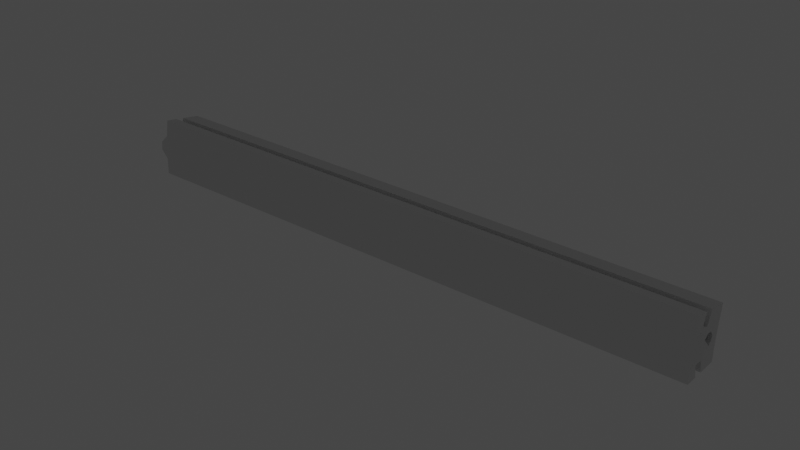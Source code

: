 # Source: scaffold-beam-middle.blend  (saved by Blender 3.1.7; exported with 4.5.12 LTS)
import bpy
from mathutils import Matrix  # noqa: F401  (used for matrix-valued properties, if any)

bpy.ops.wm.read_factory_settings(use_empty=True)
scene = bpy.context.scene
scene.name = 'Scene'

# ---- collections
col_collection = bpy.data.collections.new('Collection'); scene.collection.children.link(col_collection)

# ---- materials (node trees are filled in below, after node groups)
mat_material = bpy.data.materials.new('Material')
mat_material.alpha_threshold = 0.0
mat_material.use_transparent_shadow = False
mat_material.line_color = (0.0, 0.0, 0.0, 1.0)
mat_material_001 = bpy.data.materials.new('Material.001')
mat_material_001.use_transparent_shadow = False
mat_material_002 = bpy.data.materials.new('Material.002')
mat_material_002.use_transparent_shadow = False

# ---- material node trees
mat_material.use_nodes = True; mat_material.node_tree.nodes.clear()
_N = mat_material.node_tree.nodes; _L = mat_material.node_tree.links
n0 = _N.new('ShaderNodeOutputMaterial'); n0.name = 'Material Output'; n0.location = (300, 300)
n1 = _N.new('ShaderNodeBsdfDiffuse'); n1.name = 'Diffuse BSDF'; n1.location = (10, 300)
n1.inputs[1].default_value = 0.4
_L.new(n1.outputs[0], n0.inputs[0])
n0.is_active_output = True
mat_material_001.use_nodes = True; mat_material_001.node_tree.nodes.clear()
_N = mat_material_001.node_tree.nodes; _L = mat_material_001.node_tree.links
n0 = _N.new('ShaderNodeOutputMaterial'); n0.name = 'Material Output'; n0.location = (300, 300)
n1 = _N.new('ShaderNodeEmission'); n1.name = 'Emission'; n1.location = (10, 300)
n1.inputs[0].default_value = (1.0, 0.2356, 0.02556, 1.0)
_L.new(n1.outputs[0], n0.inputs[0])
n0.is_active_output = True
mat_material_002.use_nodes = True; mat_material_002.node_tree.nodes.clear()
_N = mat_material_002.node_tree.nodes; _L = mat_material_002.node_tree.links
n0 = _N.new('ShaderNodeOutputMaterial'); n0.name = 'Material Output'; n0.location = (300, 300)
n1 = _N.new('ShaderNodeBsdfDiffuse'); n1.name = 'Diffuse BSDF'; n1.location = (10, 300)
n1.inputs[0].default_value = (0.183, 1.0, 0.1885, 1.0)
_L.new(n1.outputs[0], n0.inputs[0])
n0.is_active_output = True

# ---- world
world_world = bpy.data.worlds.new('World'); scene.world = world_world
world_world.use_nodes = True; world_world.node_tree.nodes.clear()
_N = world_world.node_tree.nodes; _L = world_world.node_tree.links
n0 = _N.new('ShaderNodeOutputWorld'); n0.name = 'World Output'; n0.location = (300, 300)
n1 = _N.new('ShaderNodeBackground'); n1.name = 'Background'; n1.location = (10, 300)
n1.inputs[0].default_value = (0.05088, 0.05088, 0.05088, 1.0)
_L.new(n1.outputs[0], n0.inputs[0])
n0.is_active_output = True
world_world.color = (0.05088, 0.05088, 0.05088)
world_world.use_sun_shadow = False
world_world.sun_shadow_jitter_overblur = 0.0

# ---- meshes
me_circle_004 = bpy.data.meshes.new('Circle.004')
me_circle_004.from_pydata([(-2.205, 2.635, -37.0), (-0.3923, 2.524, -37.0), (-1.299, 2.568, -37.0), (-3.109, 2.724, -37.0), (-0.576, -2.474, -37.0), (-2.634, -2.348, -37.0), (-1.606, -2.424, -37.0), (-3.66, -2.247, -37.0), (-3.494, -0.7567, -37.0), (-2.428, 0.04035, -37.0), (-2.525, -1.09, -37.0), (-3.37, 0.3641, -37.0), (-2.076, -1.244, -37.0), (-1.718, -0.2036, -37.0), (-0.5393, -1.475, -37.0), (-1.544, -1.426, -37.0), (0.4544, -2.499, -37.0), (-0.576, -2.475, -38.0), (-0.5393, -1.475, -38.0), (2.331, 2.524, -37.0), (0.5152, 2.502, -37.0), (1.423, 2.502, -37.0), (3.238, 2.569, -37.0), (2.516, -2.474, -37.0), (1.485, -2.5, -37.0), (3.545, -2.423, -37.0), (3.453, -0.9265, -37.0), (2.427, -0.07832, -37.0), (2.469, -1.212, -37.0), (3.384, 0.199, -37.0), (2.013, -1.344, -37.0), (1.706, -0.2873, -37.0), (0.4666, -1.5, -37.0), (1.473, -1.499, -37.0), (0.4544, -2.5, -38.0), (0.4666, -1.5, -38.0), (0.03454, 1.413, -37.0), (-0.1219, 1.401, -37.0), (-0.273, 1.359, -37.0), (-0.4131, 1.289, -37.0), (-0.5367, 1.192, -37.0), (-0.6391, 1.074, -37.0), (-0.7164, 0.9372, -37.0), (-0.7656, 0.7883, -37.0), (-0.7848, 0.6326, -37.0), (-0.7732, 0.4762, -37.0), (-0.7314, 0.3251, -37.0), (-0.6608, 0.185, -37.0), (-0.5643, 0.0614, -37.0), (-0.4456, -0.04103, -37.0), (-0.3091, -0.1183, -37.0), (-0.1602, -0.1675, -37.0), (-0.004557, -0.1867, -37.0), (0.1518, -0.1751, -37.0), (0.303, -0.1333, -37.0), (0.4431, -0.06275, -37.0), (0.5667, 0.03375, -37.0), (0.6691, 0.1525, -37.0), (0.7464, 0.289, -37.0), (0.7956, 0.4379, -37.0), (0.8148, 0.5935, -37.0), (0.8032, 0.7499, -37.0), (0.7614, 0.9011, -37.0), (0.6908, 1.041, -37.0), (0.5943, 1.165, -37.0), (0.4756, 1.267, -37.0), (0.3391, 1.344, -37.0), (0.1902, 1.394, -37.0), (-2.205, 2.635, -34.7), (-0.3923, 2.524, -34.7), (-1.299, 2.569, -34.7), (-3.109, 2.724, -34.7), (-0.576, -2.474, -34.7), (-2.634, -2.348, -34.7), (-1.606, -2.424, -34.7), (-3.66, -2.247, -34.7), (-3.494, -0.7565, -34.7), (-2.428, 0.04046, -34.7), (-2.525, -1.09, -34.7), (-3.37, 0.3642, -34.7), (-2.076, -1.244, -34.7), (-1.718, -0.2035, -34.7), (0.4544, -2.499, -34.7), (2.331, 2.524, -34.7), (0.5152, 2.502, -34.7), (1.423, 2.502, -34.7), (3.238, 2.569, -34.7), (2.516, -2.474, -34.7), (1.485, -2.499, -34.7), (3.545, -2.423, -34.7), (3.453, -0.9264, -34.7), (2.427, -0.07821, -34.7), (2.469, -1.212, -34.7), (3.384, 0.1991, -34.7), (2.013, -1.344, -34.7), (1.706, -0.2872, -34.7), (0.03454, 1.413, -34.7), (-0.1219, 1.401, -34.7), (-0.273, 1.36, -34.7), (-0.4131, 1.289, -34.7), (-0.5367, 1.193, -34.7), (-0.6391, 1.074, -34.7), (-0.7164, 0.9373, -34.7), (-0.7656, 0.7884, -34.7), (-0.7848, 0.6327, -34.7), (-0.7732, 0.4763, -34.7), (-0.7314, 0.3252, -34.7), (-0.6608, 0.1851, -34.7), (-0.5643, 0.06151, -34.7), (-0.4456, -0.04092, -34.7), (-0.3091, -0.1182, -34.7), (-0.1602, -0.1674, -34.7), (-0.004554, -0.1866, -34.7), (0.1518, -0.175, -34.7), (0.303, -0.1332, -34.7), (0.4431, -0.06264, -34.7), (0.5667, 0.03386, -34.7), (0.6691, 0.1526, -34.7), (0.7464, 0.2891, -34.7), (0.7956, 0.438, -34.7), (0.8148, 0.5937, -34.7), (0.8032, 0.7501, -34.7), (0.7614, 0.9012, -34.7), (0.6908, 1.041, -34.7), (0.5943, 1.165, -34.7), (0.4756, 1.267, -34.7), (0.3391, 1.345, -34.7), (0.1902, 1.394, -34.7), (-0.03163, -1.294, -34.7), (-2.205, 2.635, -33.4), (-3.109, 2.724, -33.4), (-2.634, -2.348, -33.4), (-3.66, -2.247, -33.4), (-3.494, -0.7565, -33.4), (-2.428, 0.04046, -33.4), (-2.525, -1.09, -33.4), (-3.37, 0.3642, -33.4), (-2.076, -1.244, -33.4), (-1.718, -0.2035, -33.4), (-1.606, -2.424, -33.4), (0.4544, -2.499, -33.4), (-0.576, -2.474, -33.4), (2.331, 2.524, -33.4), (3.238, 2.569, -33.4), (3.545, -2.423, -33.4), (2.516, -2.474, -33.4), (3.453, -0.9264, -33.4), (2.427, -0.07821, -33.4), (2.469, -1.212, -33.4), (3.384, 0.1991, -33.4), (2.013, -1.344, -33.4), (1.706, -0.2872, -33.4), (1.485, -2.499, -33.4), (-0.03163, -1.294, -33.4), (-0.3923, 2.524, -33.4), (-1.299, 2.569, -33.4), (0.5152, 2.502, -33.4), (1.423, 2.502, -33.4), (-2.205, 2.635, -31.1), (-3.109, 2.724, -31.1), (-2.634, -2.348, -31.1), (-3.66, -2.247, -31.1), (-3.494, -0.7565, -31.1), (-2.428, 0.04049, -31.1), (-2.525, -1.09, -31.1), (-3.37, 0.3642, -31.1), (-2.076, -1.244, -31.1), (-1.718, -0.2034, -31.1), (-1.606, -2.424, -31.1), (0.4544, -2.499, -31.1), (-0.576, -2.474, -31.1), (2.331, 2.524, -31.1), (3.238, 2.569, -31.1), (3.545, -2.423, -31.1), (2.516, -2.474, -31.1), (3.453, -0.9263, -31.1), (2.427, -0.07818, -31.1), (2.469, -1.212, -31.1), (3.384, 0.1992, -31.1), (2.013, -1.344, -31.1), (1.706, -0.2872, -31.1), (1.485, -2.499, -31.1), (-0.03163, -1.294, -31.1), (-0.3923, 2.524, -31.1), (-1.299, 2.569, -31.1), (0.5152, 2.502, -31.1), (1.423, 2.502, -31.1), (-2.205, 2.635, 37.0), (-0.3923, 2.524, 37.0), (-1.299, 2.568, 37.0), (-3.109, 2.724, 37.0), (-0.576, -2.474, 37.0), (-2.634, -2.348, 37.0), (-1.606, -2.424, 37.0), (-3.66, -2.247, 37.0), (-3.494, -0.7567, 37.0), (-2.428, 0.04035, 37.0), (-2.525, -1.09, 37.0), (-3.37, 0.3641, 37.0), (-2.076, -1.244, 37.0), (-1.718, -0.2036, 37.0), (-0.5393, -1.475, 37.0), (-1.544, -1.426, 37.0), (0.4544, -2.499, 37.0), (-0.576, -2.475, 38.0), (-0.5393, -1.475, 38.0), (2.331, 2.524, 37.0), (0.5152, 2.502, 37.0), (1.423, 2.502, 37.0), (3.238, 2.569, 37.0), (2.516, -2.474, 37.0), (1.485, -2.5, 37.0), (3.545, -2.423, 37.0), (3.453, -0.9265, 37.0), (2.427, -0.07832, 37.0), (2.469, -1.212, 37.0), (3.384, 0.199, 37.0), (2.013, -1.344, 37.0), (1.706, -0.2873, 37.0), (0.4666, -1.5, 37.0), (1.473, -1.499, 37.0), (0.4544, -2.5, 38.0), (0.4666, -1.5, 38.0), (0.03454, 1.413, 37.0), (-0.1219, 1.401, 37.0), (-0.273, 1.359, 37.0), (-0.4131, 1.289, 37.0), (-0.5367, 1.192, 37.0), (-0.6391, 1.074, 37.0), (-0.7164, 0.9372, 37.0), (-0.7656, 0.7883, 37.0), (-0.7848, 0.6326, 37.0), (-0.7732, 0.4762, 37.0), (-0.7314, 0.3251, 37.0), (-0.6608, 0.185, 37.0), (-0.5643, 0.06139, 37.0), (-0.4456, -0.04103, 37.0), (-0.3091, -0.1183, 37.0), (-0.1602, -0.1675, 37.0), (-0.004557, -0.1867, 37.0), (0.1518, -0.1751, 37.0), (0.303, -0.1333, 37.0), (0.4431, -0.06275, 37.0), (0.5667, 0.03375, 37.0), (0.6691, 0.1525, 37.0), (0.7464, 0.289, 37.0), (0.7956, 0.4379, 37.0), (0.8148, 0.5935, 37.0), (0.8032, 0.7499, 37.0), (0.7614, 0.9011, 37.0), (0.6908, 1.041, 37.0), (0.5943, 1.165, 37.0), (0.4756, 1.267, 37.0), (0.3391, 1.344, 37.0), (0.1902, 1.394, 37.0), (-2.205, 2.635, 34.7), (-0.3923, 2.524, 34.7), (-1.299, 2.569, 34.7), (-3.109, 2.724, 34.7), (-0.576, -2.474, 34.7), (-2.634, -2.348, 34.7), (-1.606, -2.424, 34.7), (-3.66, -2.247, 34.7), (-3.494, -0.7565, 34.7), (-2.428, 0.04046, 34.7), (-2.525, -1.09, 34.7), (-3.37, 0.3642, 34.7), (-2.076, -1.244, 34.7), (-1.718, -0.2035, 34.7), (0.4544, -2.499, 34.7), (2.331, 2.524, 34.7), (0.5152, 2.502, 34.7), (1.423, 2.502, 34.7), (3.238, 2.569, 34.7), (2.516, -2.474, 34.7), (1.485, -2.499, 34.7), (3.545, -2.423, 34.7), (3.453, -0.9264, 34.7), (2.427, -0.07821, 34.7), (2.469, -1.212, 34.7), (3.384, 0.1991, 34.7), (2.013, -1.344, 34.7), (1.706, -0.2872, 34.7), (0.03454, 1.413, 34.7), (-0.1219, 1.401, 34.7), (-0.273, 1.36, 34.7), (-0.4131, 1.289, 34.7), (-0.5367, 1.193, 34.7), (-0.6391, 1.074, 34.7), (-0.7164, 0.9373, 34.7), (-0.7656, 0.7884, 34.7), (-0.7848, 0.6327, 34.7), (-0.7732, 0.4763, 34.7), (-0.7314, 0.3252, 34.7), (-0.6608, 0.1851, 34.7), (-0.5643, 0.0615, 34.7), (-0.4456, -0.04092, 34.7), (-0.3091, -0.1182, 34.7), (-0.1602, -0.1674, 34.7), (-0.004554, -0.1866, 34.7), (0.1518, -0.175, 34.7), (0.303, -0.1332, 34.7), (0.4431, -0.06264, 34.7), (0.5667, 0.03386, 34.7), (0.6691, 0.1526, 34.7), (0.7464, 0.2891, 34.7), (0.7956, 0.438, 34.7), (0.8148, 0.5937, 34.7), (0.8032, 0.7501, 34.7), (0.7614, 0.9012, 34.7), (0.6908, 1.041, 34.7), (0.5943, 1.165, 34.7), (0.4756, 1.267, 34.7), (0.3391, 1.345, 34.7), (0.1902, 1.394, 34.7), (-0.03163, -1.294, 34.7), (-2.205, 2.635, 33.4), (-3.109, 2.724, 33.4), (-2.634, -2.348, 33.4), (-3.66, -2.247, 33.4), (-3.494, -0.7565, 33.4), (-2.428, 0.04046, 33.4), (-2.525, -1.09, 33.4), (-3.37, 0.3642, 33.4), (-2.076, -1.244, 33.4), (-1.718, -0.2035, 33.4), (-1.606, -2.424, 33.4), (0.4544, -2.499, 33.4), (-0.576, -2.474, 33.4), (2.331, 2.524, 33.4), (3.238, 2.569, 33.4), (3.545, -2.423, 33.4), (2.516, -2.474, 33.4), (3.453, -0.9264, 33.4), (2.427, -0.07821, 33.4), (2.469, -1.212, 33.4), (3.384, 0.1991, 33.4), (2.013, -1.344, 33.4), (1.706, -0.2872, 33.4), (1.485, -2.499, 33.4), (-0.03163, -1.294, 33.4), (-0.3923, 2.524, 33.4), (-1.299, 2.569, 33.4), (0.5152, 2.502, 33.4), (1.423, 2.502, 33.4), (-2.205, 2.635, 31.1), (-3.109, 2.724, 31.1), (-2.634, -2.348, 31.1), (-3.66, -2.247, 31.1), (-3.494, -0.7565, 31.1), (-2.428, 0.04049, 31.1), (-2.525, -1.09, 31.1), (-3.37, 0.3642, 31.1), (-2.076, -1.244, 31.1), (-1.718, -0.2034, 31.1), (-1.606, -2.424, 31.1), (0.4544, -2.499, 31.1), (-0.576, -2.474, 31.1), (2.331, 2.524, 31.1), (3.238, 2.569, 31.1), (3.545, -2.423, 31.1), (2.516, -2.474, 31.1), (3.453, -0.9263, 31.1), (2.427, -0.07818, 31.1), (2.469, -1.212, 31.1), (3.384, 0.1992, 31.1), (2.013, -1.344, 31.1), (1.706, -0.2872, 31.1), (1.485, -2.499, 31.1), (-0.03163, -1.294, 31.1), (-0.3923, 2.524, 31.1), (-1.299, 2.569, 31.1), (0.5152, 2.502, 31.1), (1.423, 2.502, 31.1)], [], [(31, 95, 94, 30), (44, 104, 105, 45), (6, 4, 72, 74), (6, 74, 73, 5), (32, 35, 18, 14), (15, 14, 18), (12, 15, 6), (34, 17, 18, 35), (18, 17, 6, 15), (21, 85, 83, 19), (43, 103, 104, 44), (16, 24, 88, 82), (13, 12, 80, 81), (13, 15, 12), (33, 35, 32), (30, 24, 33), (31, 30, 33), (35, 33, 24, 34), (31, 27, 91, 95), (42, 102, 103, 43), (34, 16, 4, 17), (34, 24, 16), (17, 4, 6), (0, 68, 70, 2), (28, 30, 94, 92), (41, 101, 102, 42), (32, 54, 55), (67, 127, 96, 36), (32, 52, 53), (14, 13, 49), (13, 81, 77, 9), (27, 29, 93, 91), (40, 100, 101, 41), (66, 126, 127, 67), (10, 78, 80, 12), (39, 99, 100, 40), (65, 125, 126, 66), (9, 77, 79, 11), (38, 98, 99, 39), (14, 15, 13), (64, 124, 125, 65), (25, 26, 90, 89), (37, 97, 98, 38), (63, 123, 124, 64), (23, 25, 89, 87), (36, 96, 97, 37), (62, 122, 123, 63), (7, 75, 76, 8), (22, 19, 83, 86), (61, 121, 122, 62), (5, 73, 75, 7), (20, 84, 85, 21), (60, 120, 121, 61), (3, 71, 68, 0), (59, 119, 120, 60), (50, 14, 49), (31, 32, 55), (51, 14, 50), (2, 70, 69, 1), (52, 14, 51), (58, 118, 119, 59), (57, 117, 118, 58), (33, 32, 31), (56, 116, 117, 57), (32, 53, 54), (14, 52, 32), (55, 115, 116, 56), (73, 131, 132, 75), (92, 94, 150, 148), (90, 92, 148, 146), (82, 88, 152, 140), (71, 130, 129, 68), (91, 93, 149, 147), (81, 138, 134, 77), (93, 86, 143, 149), (128, 80, 137, 153), (78, 135, 137, 80), (101, 70, 102), (102, 70, 68), (83, 121, 95), (68, 103, 102), (100, 99, 70), (99, 98, 69), (98, 97, 69), (97, 96, 69), (96, 127, 84), (127, 126, 84), (126, 125, 84), (84, 125, 85), (70, 99, 69), (85, 125, 124), (81, 103, 68), (122, 121, 83), (81, 104, 103), (120, 95, 121), (81, 105, 104), (119, 95, 120), (81, 106, 105), (118, 95, 119), (81, 107, 106), (117, 95, 118), (81, 108, 107), (116, 95, 117), (81, 109, 108), (115, 95, 116), (69, 96, 84), (122, 85, 123), (100, 70, 101), (83, 85, 122), (85, 124, 123), (45, 105, 106, 46), (24, 23, 87, 88), (11, 79, 71, 3), (46, 106, 107, 47), (1, 69, 84, 20), (8, 76, 78, 10), (47, 107, 108, 48), (29, 22, 86, 93), (4, 16, 82, 72), (48, 108, 109, 49), (26, 28, 92, 90), (50, 49, 109, 110), (19, 62, 21), (51, 50, 110, 111), (29, 19, 22), (52, 51, 111, 112), (39, 1, 38), (53, 52, 112, 113), (54, 53, 113, 114), (0, 11, 3), (55, 54, 114, 115), (64, 21, 63), (13, 44, 45), (66, 20, 65), (2, 1, 39), (66, 67, 20), (67, 36, 20), (20, 36, 1), (9, 42, 43), (21, 64, 65), (65, 20, 21), (31, 60, 27), (39, 40, 2), (21, 62, 63), (5, 7, 8, 10, 12, 6), (9, 43, 44), (41, 42, 2), (62, 19, 27), (2, 42, 0), (61, 62, 27), (9, 0, 42), (60, 61, 27), (27, 19, 29), (59, 60, 31), (13, 45, 46), (58, 59, 31), (11, 0, 9), (1, 36, 37), (57, 58, 31), (9, 44, 13), (1, 37, 38), (56, 57, 31), (13, 46, 47), (13, 47, 48), (55, 56, 31), (13, 48, 49), (41, 2, 40), (25, 23, 24, 30, 28, 26), (72, 82, 140, 141), (94, 128, 153, 150), (77, 134, 136, 79), (88, 87, 145, 152), (76, 133, 135, 78), (81, 128, 109), (114, 128, 115), (128, 95, 115), (113, 128, 114), (139, 141, 170, 168), (112, 128, 113), (128, 111, 110), (80, 128, 81), (94, 95, 128), (128, 112, 111), (128, 110, 109), (144, 146, 175, 173), (151, 180, 179, 150), (140, 152, 181, 169), (132, 161, 162, 133), (145, 144, 173, 174), (137, 166, 167, 138), (131, 160, 161, 132), (143, 142, 171, 172), (157, 186, 171, 142), (129, 158, 184, 155), (154, 183, 185, 156), (141, 140, 169, 170), (156, 185, 186, 157), (146, 148, 177, 175), (74, 72, 141, 139), (68, 129, 138, 81), (95, 91, 147, 151), (75, 132, 133, 76), (86, 83, 142, 143), (74, 139, 131, 73), (87, 89, 144, 145), (79, 136, 130, 71), (89, 90, 146, 144), (83, 95, 151, 142), (133, 162, 164, 135), (155, 184, 183, 154), (149, 143, 172, 178), (136, 165, 159, 130), (152, 145, 174, 181), (139, 168, 160, 131), (151, 147, 176, 180), (138, 167, 163, 134), (148, 150, 179, 177), (165, 352, 346, 159), (165, 163, 350, 352), (167, 354, 350, 163), (167, 166, 353, 354), (134, 163, 165, 136), (130, 159, 158, 129), (147, 149, 178, 176), (135, 164, 166, 137), (138, 129, 155), (138, 155, 154), (157, 142, 151), (138, 154, 156), (156, 157, 151), (138, 156, 151), (137, 138, 153), (218, 217, 281, 282), (153, 151, 150), (153, 138, 151), (231, 232, 292, 291), (193, 261, 259, 191), (193, 192, 260, 261), (219, 201, 205, 222), (202, 205, 201), (199, 193, 202), (221, 222, 205, 204), (205, 202, 193, 204), (208, 206, 270, 272), (230, 231, 291, 290), (203, 269, 275, 211), (200, 268, 267, 199), (200, 199, 202), (220, 219, 222), (217, 220, 211), (218, 220, 217), (222, 221, 211, 220), (218, 282, 278, 214), (229, 230, 290, 289), (221, 204, 191, 203), (221, 203, 211), (204, 193, 191), (187, 189, 257, 255), (215, 279, 281, 217), (228, 229, 289, 288), (219, 242, 241), (254, 223, 283, 314), (219, 240, 239), (201, 236, 200), (200, 196, 264, 268), (214, 278, 280, 216), (227, 228, 288, 287), (253, 254, 314, 313), (197, 199, 267, 265), (226, 227, 287, 286), (252, 253, 313, 312), (196, 198, 266, 264), (225, 226, 286, 285), (201, 200, 202), (251, 252, 312, 311), (212, 276, 277, 213), (224, 225, 285, 284), (250, 251, 311, 310), (210, 274, 276, 212), (223, 224, 284, 283), (249, 250, 310, 309), (194, 195, 263, 262), (209, 273, 270, 206), (248, 249, 309, 308), (192, 194, 262, 260), (207, 208, 272, 271), (247, 248, 308, 307), (190, 187, 255, 258), (246, 247, 307, 306), (237, 236, 201), (218, 242, 219), (238, 237, 201), (189, 188, 256, 257), (239, 238, 201), (245, 246, 306, 305), (244, 245, 305, 304), (220, 218, 219), (243, 244, 304, 303), (219, 241, 240), (201, 219, 239), (242, 243, 303, 302), (260, 262, 319, 318), (279, 335, 337, 281), (277, 333, 335, 279), (269, 327, 339, 275), (258, 255, 316, 317), (278, 334, 336, 280), (268, 264, 321, 325), (280, 336, 330, 273), (315, 340, 324, 267), (265, 267, 324, 322), (288, 289, 257), (289, 255, 257), (270, 282, 308), (255, 289, 290), (287, 257, 286), (286, 256, 285), (285, 256, 284), (284, 256, 283), (283, 271, 314), (314, 271, 313), (313, 271, 312), (271, 272, 312), (257, 256, 286), (272, 311, 312), (268, 255, 290), (309, 270, 308), (268, 290, 291), (307, 308, 282), (268, 291, 292), (306, 307, 282), (268, 292, 293), (305, 306, 282), (268, 293, 294), (304, 305, 282), (268, 294, 295), (303, 304, 282), (268, 295, 296), (302, 303, 282), (256, 271, 283), (309, 310, 272), (287, 288, 257), (270, 309, 272), (272, 310, 311), (232, 233, 293, 292), (211, 275, 274, 210), (198, 190, 258, 266), (233, 234, 294, 293), (188, 207, 271, 256), (195, 197, 265, 263), (234, 235, 295, 294), (216, 280, 273, 209), (191, 259, 269, 203), (235, 236, 296, 295), (213, 277, 279, 215), (237, 297, 296, 236), (206, 208, 249), (238, 298, 297, 237), (216, 209, 206), (239, 299, 298, 238), (226, 225, 188), (240, 300, 299, 239), (241, 301, 300, 240), (187, 190, 198), (242, 302, 301, 241), (251, 250, 208), (200, 232, 231), (253, 252, 207), (189, 226, 188), (253, 207, 254), (254, 207, 223), (207, 188, 223), (196, 230, 229), (208, 252, 251), (252, 208, 207), (218, 214, 247), (226, 189, 227), (208, 250, 249), (192, 193, 199, 197, 195, 194), (196, 231, 230), (228, 189, 229), (249, 214, 206), (189, 187, 229), (248, 214, 249), (196, 229, 187), (247, 214, 248), (214, 216, 206), (246, 218, 247), (200, 233, 232), (245, 218, 246), (198, 196, 187), (188, 224, 223), (244, 218, 245), (196, 200, 231), (188, 225, 224), (243, 218, 244), (200, 234, 233), (200, 235, 234), (242, 218, 243), (200, 236, 235), (228, 227, 189), (212, 213, 215, 217, 211, 210), (259, 328, 327, 269), (281, 337, 340, 315), (264, 266, 323, 321), (275, 339, 332, 274), (263, 265, 322, 320), (268, 296, 315), (301, 302, 315), (315, 302, 282), (300, 301, 315), (326, 355, 357, 328), (299, 300, 315), (315, 297, 298), (267, 268, 315), (281, 315, 282), (315, 298, 299), (315, 296, 297), (331, 360, 362, 333), (338, 337, 366, 367), (327, 356, 368, 339), (319, 320, 349, 348), (332, 361, 360, 331), (324, 325, 354, 353), (318, 319, 348, 347), (330, 359, 358, 329), (344, 329, 358, 373), (316, 342, 371, 345), (341, 343, 372, 370), (328, 357, 356, 327), (343, 344, 373, 372), (333, 362, 364, 335), (261, 326, 328, 259), (255, 268, 325, 316), (282, 338, 334, 278), (262, 263, 320, 319), (273, 330, 329, 270), (261, 260, 318, 326), (274, 332, 331, 276), (266, 258, 317, 323), (276, 331, 333, 277), (270, 329, 338, 282), (320, 322, 351, 349), (342, 341, 370, 371), (336, 365, 359, 330), (323, 317, 346, 352), (339, 368, 361, 332), (326, 318, 347, 355), (338, 367, 363, 334), (325, 321, 350, 354), (335, 364, 366, 337), (161, 160, 347, 348), (164, 162, 349, 351), (162, 161, 348, 349), (168, 355, 347, 160), (174, 173, 360, 361), (181, 368, 356, 169), (181, 174, 361, 368), (175, 177, 364, 362), (166, 164, 351, 353), (170, 169, 356, 357), (170, 357, 355, 168), (159, 346, 345, 158), (178, 172, 359, 365), (184, 158, 345, 371), (177, 179, 366, 364), (173, 175, 362, 360), (184, 371, 370, 183), (180, 367, 366, 179), (185, 183, 370, 372), (186, 185, 372, 373), (186, 373, 358, 171), (172, 171, 358, 359), (180, 176, 363, 367), (176, 178, 365, 363), (321, 323, 352, 350), (317, 316, 345, 346), (334, 363, 365, 336), (322, 324, 353, 351), (325, 342, 316), (325, 341, 342), (344, 338, 329), (325, 343, 341), (343, 338, 344), (325, 338, 343), (324, 340, 325), (340, 337, 338), (340, 338, 325)])
me_circle_004.polygons.foreach_set('material_index', [0, 0, 0, 0, 0, 0, 0, 0, 0, 0, 0, 0, 0, 0, 0, 0, 0, 0, 0, 0, 0, 0, 0, 0, 0, 0, 0, 0, 0, 0, 0, 0, 0, 0, 0, 0, 0, 0, 0, 0, 0, 0, 0, 0, 0, 0, 0, 0, 0, 0, 0, 0, 0, 0, 0, 0, 0, 0, 0, 0, 0, 0, 0, 0, 0, 0, 0, 0, 0, 0, 0, 0, 0, 0, 0, 0, 0, 0, 0, 0, 0, 0, 0, 0, 0, 0, 0, 0, 0, 0, 0, 0, 0, 0, 0, 0, 0, 0, 0, 0, 0, 0, 0, 0, 0, 0, 0, 0, 0, 0, 0, 0, 0, 0, 0, 0, 0, 0, 0, 0, 0, 0, 0, 0, 0, 0, 0, 0, 0, 0, 0, 0, 0, 0, 0, 0, 0, 0, 0, 0, 0, 0, 0, 0, 0, 0, 0, 0, 0, 0, 0, 0, 0, 0, 0, 0, 0, 0, 0, 0, 0, 0, 0, 0, 0, 0, 0, 0, 0, 0, 0, 0, 0, 0, 0, 0, 0, 0, 0, 0, 0, 0, 0, 0, 0, 0, 0, 0, 0, 0, 0, 0, 0, 0, 0, 0, 0, 0, 0, 0, 0, 0, 0, 0, 0, 0, 0, 0, 0, 0, 0, 0, 0, 0, 0, 0, 0, 0, 0, 0, 0, 0, 0, 0, 0, 2, 2, 2, 2, 2, 2, 2, 0, 2, 2, 0, 0, 0, 0, 0, 0, 0, 0, 0, 0, 0, 0, 0, 0, 0, 0, 0, 0, 0, 0, 0, 0, 0, 0, 0, 0, 0, 0, 0, 0, 0, 0, 0, 0, 0, 0, 0, 0, 0, 0, 0, 0, 0, 0, 0, 0, 0, 0, 0, 0, 0, 0, 0, 0, 0, 0, 0, 0, 0, 0, 0, 0, 0, 0, 0, 0, 0, 0, 0, 0, 0, 0, 0, 0, 0, 0, 0, 0, 0, 0, 0, 0, 0, 0, 0, 0, 0, 0, 0, 0, 0, 0, 0, 0, 0, 0, 0, 0, 0, 0, 0, 0, 0, 0, 0, 0, 0, 0, 0, 0, 0, 0, 0, 0, 0, 0, 0, 0, 0, 0, 0, 0, 0, 0, 0, 0, 0, 0, 0, 0, 0, 0, 0, 0, 0, 0, 0, 0, 0, 0, 0, 0, 0, 0, 0, 0, 0, 0, 0, 0, 0, 0, 0, 0, 0, 0, 0, 0, 0, 0, 0, 0, 0, 0, 0, 0, 0, 0, 0, 0, 0, 0, 0, 0, 0, 0, 0, 0, 0, 0, 0, 0, 0, 0, 0, 0, 0, 0, 0, 0, 0, 0, 0, 0, 0, 0, 0, 0, 0, 0, 0, 0, 0, 0, 0, 0, 0, 0, 0, 0, 0, 0, 0, 0, 0, 0, 0, 0, 0, 0, 0, 0, 0, 0, 0, 0, 0, 0, 0, 0, 0, 0, 0, 0, 0, 0, 0, 0, 0, 0, 0, 0, 0, 0, 0, 0, 0, 0, 0, 0, 0, 0, 0])
_uv = me_circle_004.uv_layers.new(name='UVMap')
_uv.uv.foreach_set('vector', [0.0, 0.0, 0.0, 0.0, 0.0, 0.0, 0.0, 0.0, 0.0, 0.0, 0.0, 0.0, 0.0, 0.0, 0.0, 0.0, 0.0, 0.0, 0.0, 0.0, 0.0, 0.0, 0.0, 0.0, 0.0, 0.0, 0.0, 0.0, 0.0, 0.0, 0.0, 0.0, 0.0, 0.0, 0.0, 0.0, 0.0, 0.0, 0.0, 0.0, 0.0, 0.0, 0.0, 0.0, 0.0, 0.0, 0.0, 0.0, 0.0, 0.0, 0.0, 0.0, 0.0, 0.0, 0.0, 0.0, 0.0, 0.0, 0.0, 0.0, 0.0, 0.0, 0.0, 0.0, 0.0, 0.0, 0.0, 0.0, 0.0, 0.0, 0.0, 0.0, 0.0, 0.0, 0.0, 0.0, 0.0, 0.0, 0.0, 0.0, 0.0, 0.0, 0.0, 0.0, 0.0, 0.0, 0.0, 0.0, 0.0, 0.0, 0.0, 0.0, 0.0, 0.0, 0.0, 0.0, 0.0, 0.0, 0.0, 0.0, 0.0, 0.0, 0.0, 0.0, 0.0, 0.0, 0.0, 0.0, 0.0, 0.0, 0.0, 0.0, 0.0, 0.0, 0.0, 0.0, 0.0, 0.0, 0.0, 0.0, 0.0, 0.0, 0.0, 0.0, 0.0, 0.0, 0.0, 0.0, 0.0, 0.0, 0.0, 0.0, 0.0, 0.0, 0.0, 0.0, 0.0, 0.0, 0.0, 0.0, 0.0, 0.0, 0.0, 0.0, 0.0, 0.0, 0.0, 0.0, 0.0, 0.0, 0.0, 0.0, 0.0, 0.0, 0.0, 0.0, 0.0, 0.0, 0.0, 0.0, 0.0, 0.0, 0.0, 0.0, 0.0, 0.0, 0.0, 0.0, 0.0, 0.0, 0.0, 0.0, 0.0, 0.0, 0.0, 0.0, 0.0, 0.0, 0.0, 0.0, 0.0, 0.0, 0.0, 0.0, 0.0, 0.0, 0.0, 0.0, 0.0, 0.0, 0.0, 0.0, 0.0, 0.0, 0.0, 0.0, 0.0, 0.0, 0.0, 0.0, 0.0, 0.0, 0.0, 0.0, 0.0, 0.0, 0.0, 0.0, 0.0, 0.0, 0.0, 0.0, 0.0, 0.0, 0.0, 0.0, 0.0, 0.0, 0.0, 0.0, 0.0, 0.0, 0.0, 0.0, 0.0, 0.0, 0.0, 0.0, 0.0, 0.0, 0.0, 0.0, 0.0, 0.0, 0.0, 0.0, 0.0, 0.0, 0.0, 0.0, 0.0, 0.0, 0.0, 0.0, 0.0, 0.0, 0.0, 0.0, 0.0, 0.0, 0.0, 0.0, 0.0, 0.0, 0.0, 0.0, 0.0, 0.0, 0.0, 0.0, 0.0, 0.0, 0.0, 0.0, 0.0, 0.0, 0.0, 0.0, 0.0, 0.0, 0.0, 0.0, 0.0, 0.0, 0.0, 0.0, 0.0, 0.0, 0.0, 0.0, 0.0, 0.0, 0.0, 0.0, 0.0, 0.0, 0.0, 0.0, 0.0, 0.0, 0.0, 0.0, 0.0, 0.0, 0.0, 0.0, 0.0, 0.0, 0.0, 0.0, 0.0, 0.0, 0.0, 0.0, 0.0, 0.0, 0.0, 0.0, 0.0, 0.0, 0.0, 0.0, 0.0, 0.0, 0.0, 0.0, 0.0, 0.0, 0.0, 0.0, 0.0, 0.0, 0.0, 0.0, 0.0, 0.0, 0.0, 0.0, 0.0, 0.0, 0.0, 0.0, 0.0, 0.0, 0.0, 0.0, 0.0, 0.0, 0.0, 0.0, 0.0, 0.0, 0.0, 0.0, 0.0, 0.0, 0.0, 0.0, 0.0, 0.0, 0.0, 0.0, 0.0, 0.0, 0.0, 0.0, 0.0, 0.0, 0.0, 0.0, 0.0, 0.0, 0.0, 0.0, 0.0, 0.0, 0.0, 0.0, 0.0, 0.0, 0.0, 0.0, 0.0, 0.0, 0.0, 0.0, 0.0, 0.0, 0.0, 0.0, 0.0, 0.0, 0.0, 0.0, 0.0, 0.0, 0.0, 0.0, 0.0, 0.0, 0.0, 0.0, 0.0, 0.0, 0.0, 0.0, 0.0, 0.0, 0.0, 0.0, 0.0, 0.0, 0.0, 0.0, 0.0, 0.0, 0.0, 0.0, 0.0, 0.0, 0.0, 0.0, 0.0, 0.0, 0.0, 0.0, 0.0, 0.0, 0.0, 0.0, 0.0, 0.0, 0.0, 0.0, 0.0, 0.0, 0.0, 0.0, 0.0, 0.0, 0.0, 0.0, 0.0, 0.0, 0.0, 0.0, 0.0, 0.0, 0.0, 0.0, 0.0, 0.0, 0.0, 0.0, 0.0, 0.0, 0.0, 0.0, 0.0, 0.0, 0.0, 0.0, 0.0, 0.0, 0.0, 0.0, 0.0, 0.0, 0.0, 0.0, 0.0, 0.0, 0.0, 0.0, 0.0, 0.0, 0.0, 0.0, 0.0, 0.0, 0.0, 0.0, 0.0, 0.0, 0.0, 0.0, 0.0, 0.0, 0.0, 0.0, 0.0, 0.0, 0.0, 0.0, 0.0, 0.0, 0.0, 0.0, 0.0, 0.0, 0.0, 0.0, 0.0, 0.0, 0.0, 0.0, 0.0, 0.0, 0.0, 0.0, 0.0, 0.0, 0.0, 0.0, 0.0, 0.0, 0.0, 0.0, 0.0, 0.0, 0.0, 0.0, 0.0, 0.0, 0.0, 0.0, 0.0, 0.0, 0.0, 0.0, 0.0, 0.0, 0.0, 0.0, 0.0, 0.0, 0.0, 0.0, 0.0, 0.0, 0.0, 0.0, 0.0, 0.0, 0.0, 0.0, 0.0, 0.0, 0.0, 0.0, 0.0, 0.0, 0.0, 0.0, 0.0, 0.0, 0.0, 0.0, 0.0, 0.0, 0.0, 0.0, 0.0, 0.0, 0.0, 0.0, 0.0, 0.0, 0.0, 0.0, 0.0, 0.0, 0.0, 0.0, 0.0, 0.0, 0.0, 0.0, 0.0, 0.0, 0.0, 0.0, 0.0, 0.0, 0.0, 0.0, 0.0, 0.0, 0.0, 0.0, 0.0, 0.0, 0.0, 0.0, 0.0, 0.0, 0.0, 0.0, 0.0, 0.0, 0.0, 0.0, 0.0, 0.0, 0.0, 0.0, 0.0, 0.0, 0.0, 0.0, 0.0, 0.0, 0.0, 0.0, 0.0, 0.0, 0.0, 0.0, 0.0, 0.0, 0.0, 0.0, 0.0, 0.0, 0.0, 0.0, 0.0, 0.0, 0.0, 0.0, 0.0, 0.0, 0.0, 0.0, 0.0, 0.0, 0.0, 0.0, 0.0, 0.0, 0.0, 0.0, 0.0, 0.0, 0.0, 0.0, 0.0, 0.0, 0.0, 0.0, 0.0, 0.0, 0.0, 0.0, 0.0, 0.0, 0.0, 0.0, 0.0, 0.0, 0.0, 0.0, 0.0, 0.0, 0.0, 0.0, 0.0, 0.0, 0.0, 0.0, 0.0, 0.0, 0.0, 0.0, 0.0, 0.0, 0.0, 0.0, 0.0, 0.0, 0.0, 0.0, 0.0, 0.0, 0.0, 0.0, 0.0, 0.0, 0.0, 0.0, 0.0, 0.0, 0.0, 0.0, 0.0, 0.0, 0.0, 0.0, 0.0, 0.0, 0.0, 0.0, 0.0, 0.0, 0.0, 0.0, 0.0, 0.0, 0.0, 0.0, 0.0, 0.0, 0.0, 0.0, 0.0, 0.0, 0.0, 0.0, 0.0, 0.0, 0.0, 0.0, 0.0, 0.0, 0.0, 0.0, 0.0, 0.0, 0.0, 0.0, 0.0, 0.0, 0.0, 0.0, 0.0, 0.0, 0.0, 0.0, 0.0, 0.0, 0.0, 0.0, 0.0, 0.0, 0.0, 0.0, 0.0, 0.0, 0.0, 0.0, 0.0, 0.0, 0.0, 0.0, 0.0, 0.0, 0.0, 0.0, 0.0, 0.0, 0.0, 0.0, 0.0, 0.0, 0.0, 0.0, 0.0, 0.0, 0.0, 0.0, 0.0, 0.0, 0.0, 0.0, 0.0, 0.0, 0.0, 0.0, 0.0, 0.0, 0.0, 0.0, 0.0, 0.0, 0.0, 0.0, 0.0, 0.0, 0.0, 0.0, 0.0, 0.0, 0.0, 0.0, 0.0, 0.0, 0.0, 0.0, 0.0, 0.0, 0.0, 0.0, 0.0, 0.0, 0.0, 0.0, 0.0, 0.0, 0.0, 0.0, 0.0, 0.0, 0.0, 0.0, 0.0, 0.0, 0.0, 0.0, 0.0, 0.0, 0.0, 0.0, 0.0, 0.0, 0.0, 0.0, 0.0, 0.0, 0.0, 0.0, 0.0, 0.0, 0.0, 0.0, 0.0, 0.0, 0.0, 0.0, 0.0, 0.0, 0.0, 0.0, 0.0, 0.0, 0.0, 0.0, 0.0, 0.0, 0.0, 0.0, 0.0, 0.0, 0.0, 0.0, 0.0, 0.0, 0.0, 0.0, 0.0, 0.0, 0.0, 0.0, 0.0, 0.0, 0.0, 0.0, 0.0, 0.0, 0.0, 0.0, 0.0, 0.0, 0.0, 0.0, 0.0, 0.0, 0.0, 0.0, 0.0, 0.0, 0.0, 0.0, 0.0, 0.0, 0.0, 0.0, 0.0, 0.0, 0.0, 0.0, 0.0, 0.0, 0.0, 0.0, 0.0, 0.0, 0.0, 0.0, 0.0, 0.0, 0.0, 0.0, 0.0, 0.0, 0.0, 0.0, 0.0, 0.0, 0.0, 0.0, 0.0, 0.0, 0.0, 0.0, 0.0, 0.0, 0.0, 0.0, 0.0, 0.0, 0.0, 0.0, 0.0, 0.0, 0.0, 0.0, 0.0, 0.0, 0.0, 0.0, 0.0, 0.0, 0.0, 0.0, 0.0, 0.0, 0.0, 0.0, 0.0, 0.0, 0.0, 0.0, 0.0, 0.0, 0.0, 0.0, 0.0, 0.0, 0.0, 0.0, 0.0, 0.0, 0.0, 0.0, 0.0, 0.0, 0.0, 0.0, 0.0, 0.0, 0.0, 0.0, 0.0, 0.0, 0.0, 0.0, 0.0, 0.0, 0.0, 0.0, 0.0, 0.0, 0.0, 0.0, 0.0, 0.0, 0.0, 0.0, 0.0, 0.0, 0.0, 0.0, 0.0, 0.0, 0.0, 0.0, 0.0, 0.0, 0.0, 0.0, 0.0, 0.0, 0.0, 0.0, 0.0, 0.0, 0.0, 0.0, 0.0, 0.0, 0.0, 0.0, 0.0, 0.0, 0.0, 0.0, 0.0, 0.0, 0.0, 0.0, 0.0, 0.0, 0.0, 0.0, 0.0, 0.0, 0.0, 0.0, 0.0, 0.0, 0.0, 0.0, 0.0, 0.0, 0.0, 0.0, 0.0, 0.0, 0.0, 0.0, 0.0, 0.0, 0.0, 0.0, 0.0, 0.0, 0.0, 0.0, 0.0, 0.0, 0.0, 0.0, 0.0, 0.0, 0.0, 0.0, 0.0, 0.0, 0.0, 0.0, 0.0, 0.0, 0.0, 0.0, 0.0, 0.0, 0.0, 0.0, 0.0, 0.0, 0.0, 0.0, 0.0, 0.0, 0.0, 0.0, 0.0, 0.0, 0.0, 0.0, 0.0, 0.0, 0.0, 0.0, 0.0, 0.0, 0.0, 0.0, 0.0, 0.0, 0.0, 0.0, 0.0, 0.0, 0.0, 0.0, 0.0, 0.0, 0.0, 0.0, 0.0, 0.0, 0.0, 0.0, 0.0, 0.0, 0.0, 0.0, 0.0, 0.0, 0.0, 0.0, 0.0, 0.0, 0.0, 0.0, 0.0, 0.0, 0.0, 0.0, 0.0, 0.0, 0.0, 0.0, 0.0, 0.0, 0.0, 0.0, 0.0, 0.0, 0.0, 0.0, 0.0, 0.0, 0.0, 0.0, 0.0, 0.0, 0.0, 0.0, 0.0, 0.0, 0.0, 0.0, 0.0, 0.0, 0.0, 0.0, 0.0, 0.0, 0.0, 0.0, 0.0, 0.0, 0.0, 0.0, 0.0, 0.0, 0.0, 0.0, 0.0, 0.0, 0.0, 0.0, 0.0, 0.0, 0.0, 0.0, 0.0, 0.0, 0.0, 0.0, 0.0, 0.0, 0.0, 0.0, 0.0, 0.0, 0.0, 0.0, 0.0, 0.0, 0.0, 0.0, 0.0, 0.0, 0.0, 0.0, 0.0, 0.0, 0.0, 0.0, 0.0, 0.0, 0.0, 0.0, 0.0, 0.0, 0.0, 0.0, 0.0, 0.0, 0.0, 0.0, 0.0, 0.0, 0.0, 0.0, 0.0, 0.0, 0.0, 0.0, 0.0, 0.0, 0.0, 0.0, 0.0, 0.0, 0.0, 0.0, 0.0, 0.0, 0.0, 0.0, 0.0, 0.0, 0.0, 0.0, 0.0, 0.0, 0.0, 0.0, 0.0, 0.0, 0.0, 0.0, 0.0, 0.0, 0.0, 0.0, 0.0, 0.0, 0.0, 0.0, 0.0, 0.0, 0.0, 0.0, 0.0, 0.0, 0.0, 0.0, 0.0, 0.0, 0.0, 0.0, 0.0, 0.0, 0.0, 0.0, 0.0, 0.0, 0.0, 0.0, 0.0, 0.0, 0.0, 0.0, 0.0, 0.0, 0.0, 0.0, 0.0, 0.0, 0.0, 0.0, 0.0, 0.0, 0.0, 0.0, 0.0, 0.0, 0.0, 0.0, 0.0, 0.0, 0.0, 0.0, 0.0, 0.0, 0.0, 0.0, 0.0, 0.0, 0.0, 0.0, 0.0, 0.0, 0.0, 0.0, 0.0, 0.0, 0.0, 0.0, 0.0, 0.0, 0.0, 0.0, 0.0, 0.0, 0.0, 0.0, 0.0, 0.0, 0.0, 0.0, 0.0, 0.0, 0.0, 0.0, 0.0, 0.0, 0.0, 0.0, 0.0, 0.0, 0.0, 0.0, 0.0, 0.0, 0.0, 0.0, 0.0, 0.0, 0.0, 0.0, 0.0, 0.0, 0.0, 0.0, 0.0, 0.0, 0.0, 0.0, 0.0, 0.0, 0.0, 0.0, 0.0, 0.0, 0.0, 0.0, 0.0, 0.0, 0.0, 0.0, 0.0, 0.0, 0.0, 0.0, 0.0, 0.0, 0.0, 0.0, 0.0, 0.0, 0.0, 0.0, 0.0, 0.0, 0.0, 0.0, 0.0, 0.0, 0.0, 0.0, 0.0, 0.0, 0.0, 0.0, 0.0, 0.0, 0.0, 0.0, 0.0, 0.0, 0.0, 0.0, 0.0, 0.0, 0.0, 0.0, 0.0, 0.0, 0.0, 0.0, 0.0, 0.0, 0.0, 0.0, 0.0, 0.0, 0.0, 0.0, 0.0, 0.0, 0.0, 0.0, 0.0, 0.0, 0.0, 0.0, 0.0, 0.0, 0.0, 0.0, 0.0, 0.0, 0.0, 0.0, 0.0, 0.0, 0.0, 0.0, 0.0, 0.0, 0.0, 0.0, 0.0, 0.0, 0.0, 0.0, 0.0, 0.0, 0.0, 0.0, 0.0, 0.0, 0.0, 0.0, 0.0, 0.0, 0.0, 0.0, 0.0, 0.0, 0.0, 0.0, 0.0, 0.0, 0.0, 0.0, 0.0, 0.0, 0.0, 0.0, 0.0, 0.0, 0.0, 0.0, 0.0, 0.0, 0.0, 0.0, 0.0, 0.0, 0.0, 0.0, 0.0, 0.0, 0.0, 0.0, 0.0, 0.0, 0.0, 0.0, 0.0, 0.0, 0.0, 0.0, 0.0, 0.0, 0.0, 0.0, 0.0, 0.0, 0.0, 0.0, 0.0, 0.0, 0.0, 0.0, 0.0, 0.0, 0.0, 0.0, 0.0, 0.0, 0.0, 0.0, 0.0, 0.0, 0.0, 0.0, 0.0, 0.0, 0.0, 0.0, 0.0, 0.0, 0.0, 0.0, 0.0, 0.0, 0.0, 0.0, 0.0, 0.0, 0.0, 0.0, 0.0, 0.0, 0.0, 0.0, 0.0, 0.0, 0.0, 0.0, 0.0, 0.0, 0.0, 0.0, 0.0, 0.0, 0.0, 0.0, 0.0, 0.0, 0.0, 0.0, 0.0, 0.0, 0.0, 0.0, 0.0, 0.0, 0.0, 0.0, 0.0, 0.0, 0.0, 0.0, 0.0, 0.0, 0.0, 0.0, 0.0, 0.0, 0.0, 0.0, 0.0, 0.0, 0.0, 0.0, 0.0, 0.0, 0.0, 0.0, 0.0, 0.0, 0.0, 0.0, 0.0, 0.0, 0.0, 0.0, 0.0, 0.0, 0.0, 0.0, 0.0, 0.0, 0.0, 0.0, 0.0, 0.0, 0.0, 0.0, 0.0, 0.0, 0.0, 0.0, 0.0, 0.0, 0.0, 0.0, 0.0, 0.0, 0.0, 0.0, 0.0, 0.0, 0.0, 0.0, 0.0, 0.0, 0.0, 0.0, 0.0, 0.0, 0.0, 0.0, 0.0, 0.0, 0.0, 0.0, 0.0, 0.0, 0.0, 0.0, 0.0, 0.0, 0.0, 0.0, 0.0, 0.0, 0.0, 0.0, 0.0, 0.0, 0.0, 0.0, 0.0, 0.0, 0.0, 0.0, 0.0, 0.0, 0.0, 0.0, 0.0, 0.0, 0.0, 0.0, 0.0, 0.0, 0.0, 0.0, 0.0, 0.0, 0.0, 0.0, 0.0, 0.0, 0.0, 0.0, 0.0, 0.0, 0.0, 0.0, 0.0, 0.0, 0.0, 0.0, 0.0, 0.0, 0.0, 0.0, 0.0, 0.0, 0.0, 0.0, 0.0, 0.0, 0.0, 0.0, 0.0, 0.0, 0.0, 0.0, 0.0, 0.0, 0.0, 0.0, 0.0, 0.0, 0.0, 0.0, 0.0, 0.0, 0.0, 0.0, 0.0, 0.0, 0.0, 0.0, 0.0, 0.0, 0.0, 0.0, 0.0, 0.0, 0.0, 0.0, 0.0, 0.0, 0.0, 0.0, 0.0, 0.0, 0.0, 0.0, 0.0, 0.0, 0.0, 0.0, 0.0, 0.0, 0.0, 0.0, 0.0, 0.0, 0.0, 0.0, 0.0, 0.0, 0.0, 0.0, 0.0, 0.0, 0.0, 0.0, 0.0, 0.0, 0.0, 0.0, 0.0, 0.0, 0.0, 0.0, 0.0, 0.0, 0.0, 0.0, 0.0, 0.0, 0.0, 0.0, 0.0, 0.0, 0.0, 0.0, 0.0, 0.0, 0.0, 0.0, 0.0, 0.0, 0.0, 0.0, 0.0, 0.0, 0.0, 0.0, 0.0, 0.0, 0.0, 0.0, 0.0, 0.0, 0.0, 0.0, 0.0, 0.0, 0.0, 0.0, 0.0, 0.0, 0.0, 0.0, 0.0, 0.0, 0.0, 0.0, 0.0, 0.0, 0.0, 0.0, 0.0, 0.0, 0.0, 0.0, 0.0, 0.0, 0.0, 0.0, 0.0, 0.0, 0.0, 0.0, 0.0, 0.0, 0.0, 0.0, 0.0, 0.0, 0.0, 0.0, 0.0, 0.0, 0.0, 0.0, 0.0, 0.0, 0.0, 0.0, 0.0, 0.0, 0.0, 0.0, 0.0, 0.0, 0.0, 0.0, 0.0, 0.0, 0.0, 0.0, 0.0, 0.0, 0.0, 0.0, 0.0, 0.0, 0.0, 0.0, 0.0, 0.0, 0.0, 0.0, 0.0, 0.0, 0.0, 0.0, 0.0, 0.0, 0.0, 0.0, 0.0, 0.0, 0.0, 0.0, 0.0, 0.0, 0.0, 0.0, 0.0, 0.0, 0.0, 0.0, 0.0, 0.0, 0.0, 0.0, 0.0, 0.0, 0.0, 0.0, 0.0, 0.0, 0.0, 0.0, 0.0, 0.0, 0.0, 0.0, 0.0, 0.0, 0.0, 0.0, 0.0, 0.0, 0.0, 0.0, 0.0, 0.0, 0.0, 0.0, 0.0, 0.0, 0.0, 0.0, 0.0, 0.0, 0.0, 0.0, 0.0, 0.0, 0.0, 0.0, 0.0, 0.0, 0.0, 0.0, 0.0, 0.0, 0.0, 0.0, 0.0, 0.0, 0.0, 0.0, 0.0, 0.0, 0.0, 0.0, 0.0, 0.0, 0.0, 0.0, 0.0, 0.0, 0.0, 0.0, 0.0, 0.0, 0.0, 0.0, 0.0, 0.0, 0.0, 0.0, 0.0, 0.0, 0.0, 0.0, 0.0, 0.0, 0.0, 0.0, 0.0, 0.0, 0.0, 0.0, 0.0, 0.0, 0.0, 0.0, 0.0, 0.0, 0.0, 0.0, 0.0, 0.0, 0.0, 0.0, 0.0, 0.0, 0.0, 0.0, 0.0, 0.0, 0.0, 0.0, 0.0, 0.0, 0.0, 0.0, 0.0, 0.0, 0.0, 0.0, 0.0, 0.0, 0.0, 0.0, 0.0, 0.0, 0.0, 0.0, 0.0, 0.0, 0.0, 0.0, 0.0, 0.0, 0.0, 0.0, 0.0, 0.0, 0.0, 0.0, 0.0, 0.0, 0.0, 0.0, 0.0, 0.0, 0.0, 0.0, 0.0, 0.0, 0.0, 0.0, 0.0, 0.0, 0.0, 0.0, 0.0, 0.0, 0.0, 0.0, 0.0, 0.0, 0.0, 0.0, 0.0, 0.0, 0.0, 0.0, 0.0, 0.0, 0.0, 0.0, 0.0, 0.0, 0.0, 0.0, 0.0, 0.0, 0.0, 0.0, 0.0, 0.0, 0.0, 0.0, 0.0, 0.0, 0.0, 0.0, 0.0, 0.0, 0.0, 0.0, 0.0, 0.0, 0.0, 0.0, 0.0, 0.0, 0.0, 0.0, 0.0, 0.0, 0.0, 0.0, 0.0, 0.0, 0.0, 0.0, 0.0, 0.0, 0.0, 0.0, 0.0, 0.0, 0.0, 0.0, 0.0, 0.0, 0.0, 0.0, 0.0, 0.0, 0.0, 0.0, 0.0, 0.0, 0.0, 0.0, 0.0, 0.0, 0.0, 0.0, 0.0, 0.0, 0.0, 0.0, 0.0, 0.0, 0.0, 0.0, 0.0, 0.0, 0.0, 0.0, 0.0, 0.0, 0.0, 0.0, 0.0, 0.0, 0.0, 0.0, 0.0, 0.0, 0.0, 0.0, 0.0, 0.0, 0.0, 0.0, 0.0, 0.0, 0.0, 0.0, 0.0, 0.0, 0.0, 0.0, 0.0, 0.0, 0.0, 0.0, 0.0, 0.0, 0.0, 0.0, 0.0, 0.0, 0.0, 0.0, 0.0, 0.0, 0.0, 0.0, 0.0, 0.0, 0.0, 0.0, 0.0, 0.0, 0.0, 0.0, 0.0, 0.0, 0.0, 0.0, 0.0, 0.0, 0.0, 0.0, 0.0, 0.0, 0.0, 0.0, 0.0, 0.0, 0.0, 0.0, 0.0, 0.0, 0.0, 0.0, 0.0, 0.0, 0.0, 0.0, 0.0, 0.0, 0.0, 0.0, 0.0, 0.0, 0.0, 0.0, 0.0, 0.0, 0.0, 0.0, 0.0, 0.0, 0.0, 0.0, 0.0, 0.0, 0.0, 0.0, 0.0, 0.0, 0.0, 0.0, 0.0, 0.0, 0.0, 0.0, 0.0, 0.0, 0.0, 0.0, 0.0, 0.0, 0.0, 0.0, 0.0, 0.0, 0.0, 0.0, 0.0, 0.0, 0.0, 0.0, 0.0, 0.0, 0.0, 0.0, 0.0, 0.0, 0.0, 0.0, 0.0, 0.0, 0.0, 0.0, 0.0, 0.0, 0.0, 0.0, 0.0, 0.0, 0.0, 0.0, 0.0, 0.0, 0.0, 0.0, 0.0, 0.0, 0.0, 0.0, 0.0, 0.0, 0.0, 0.0, 0.0, 0.0, 0.0, 0.0, 0.0, 0.0, 0.0, 0.0, 0.0, 0.0, 0.0, 0.0, 0.0, 0.0, 0.0, 0.0, 0.0, 0.0, 0.0, 0.0, 0.0, 0.0, 0.0, 0.0, 0.0, 0.0, 0.0, 0.0, 0.0, 0.0, 0.0, 0.0, 0.0, 0.0, 0.0, 0.0, 0.0, 0.0, 0.0, 0.0, 0.0, 0.0, 0.0, 0.0, 0.0, 0.0, 0.0, 0.0, 0.0, 0.0, 0.0, 0.0, 0.0, 0.0, 0.0, 0.0, 0.0, 0.0, 0.0, 0.0, 0.0, 0.0, 0.0, 0.0, 0.0, 0.0, 0.0, 0.0, 0.0, 0.0, 0.0, 0.0, 0.0, 0.0, 0.0, 0.0, 0.0, 0.0, 0.0, 0.0, 0.0, 0.0, 0.0, 0.0, 0.0, 0.0, 0.0, 0.0, 0.0, 0.0, 0.0, 0.0, 0.0, 0.0, 0.0, 0.0, 0.0, 0.0, 0.0, 0.0, 0.0, 0.0, 0.0, 0.0, 0.0, 0.0, 0.0, 0.0, 0.0, 0.0, 0.0, 0.0, 0.0, 0.0, 0.0, 0.0, 0.0, 0.0, 0.0, 0.0, 0.0, 0.0, 0.0, 0.0, 0.0, 0.0, 0.0, 0.0, 0.0, 0.0, 0.0, 0.0, 0.0, 0.0, 0.0, 0.0, 0.0, 0.0, 0.0, 0.0, 0.0, 0.0, 0.0, 0.0, 0.0, 0.0, 0.0, 0.0, 0.0, 0.0, 0.0, 0.0, 0.0, 0.0, 0.0, 0.0, 0.0, 0.0, 0.0, 0.0, 0.0, 0.0, 0.0, 0.0, 0.0, 0.0, 0.0, 0.0, 0.0, 0.0, 0.0, 0.0, 0.0, 0.0, 0.0, 0.0, 0.0, 0.0, 0.0, 0.0, 0.0, 0.0, 0.0, 0.0, 0.0, 0.0, 0.0, 0.0, 0.0, 0.0, 0.0, 0.0, 0.0, 0.0, 0.0, 0.0, 0.0, 0.0, 0.0, 0.0, 0.0, 0.0, 0.0, 0.0, 0.0, 0.0, 0.0, 0.0, 0.0, 0.0, 0.0, 0.0, 0.0, 0.0, 0.0, 0.0, 0.0, 0.0, 0.0, 0.0, 0.0, 0.0, 0.0, 0.0, 0.0, 0.0, 0.0, 0.0, 0.0, 0.0, 0.0, 0.0, 0.0, 0.0, 0.0, 0.0, 0.0, 0.0, 0.0, 0.0, 0.0, 0.0, 0.0, 0.0, 0.0, 0.0, 0.0, 0.0, 0.0, 0.0, 0.0, 0.0, 0.0, 0.0, 0.0, 0.0, 0.0, 0.0, 0.0, 0.0, 0.0, 0.0, 0.0, 0.0, 0.0, 0.0, 0.0, 0.0, 0.0, 0.0, 0.0, 0.0, 0.0, 0.0, 0.0, 0.0, 0.0, 0.0, 0.0, 0.0, 0.0, 0.0, 0.0, 0.0, 0.0, 0.0, 0.0, 0.0, 0.0, 0.0, 0.0, 0.0, 0.0, 0.0, 0.0, 0.0, 0.0, 0.0, 0.0, 0.0, 0.0, 0.0, 0.0, 0.0, 0.0, 0.0, 0.0, 0.0, 0.0, 0.0, 0.0, 0.0, 0.0, 0.0, 0.0, 0.0, 0.0, 0.0, 0.0, 0.0, 0.0, 0.0, 0.0, 0.0, 0.0, 0.0, 0.0, 0.0, 0.0, 0.0, 0.0, 0.0, 0.0, 0.0, 0.0, 0.0, 0.0, 0.0, 0.0, 0.0, 0.0, 0.0, 0.0, 0.0, 0.0, 0.0, 0.0, 0.0, 0.0, 0.0, 0.0, 0.0, 0.0, 0.0, 0.0, 0.0, 0.0, 0.0, 0.0, 0.0, 0.0, 0.0, 0.0, 0.0, 0.0, 0.0, 0.0, 0.0, 0.0, 0.0, 0.0, 0.0, 0.0, 0.0, 0.0, 0.0, 0.0, 0.0, 0.0, 0.0, 0.0, 0.0, 0.0, 0.0, 0.0, 0.0, 0.0, 0.0, 0.0, 0.0, 0.0, 0.0, 0.0, 0.0, 0.0, 0.0, 0.0, 0.0, 0.0, 0.0, 0.0, 0.0, 0.0, 0.0, 0.0, 0.0, 0.0, 0.0, 0.0, 0.0, 0.0, 0.0, 0.0, 0.0, 0.0, 0.0, 0.0, 0.0, 0.0, 0.0, 0.0, 0.0, 0.0, 0.0, 0.0, 0.0, 0.0, 0.0, 0.0, 0.0, 0.0, 0.0, 0.0, 0.0, 0.0, 0.0, 0.0, 0.0, 0.0, 0.0, 0.0, 0.0, 0.0, 0.0, 0.0, 0.0, 0.0, 0.0, 0.0, 0.0, 0.0, 0.0, 0.0, 0.0, 0.0, 0.0, 0.0, 0.0, 0.0, 0.0, 0.0, 0.0, 0.0, 0.0, 0.0, 0.0, 0.0, 0.0, 0.0, 0.0, 0.0, 0.0, 0.0, 0.0, 0.0, 0.0, 0.0, 0.0, 0.0, 0.0, 0.0, 0.0, 0.0, 0.0, 0.0, 0.0, 0.0, 0.0, 0.0, 0.0, 0.0, 0.0, 0.0, 0.0, 0.0, 0.0, 0.0, 0.0, 0.0, 0.0, 0.0, 0.0, 0.0, 0.0, 0.0, 0.0, 0.0, 0.0, 0.0, 0.0, 0.0, 0.0, 0.0, 0.0, 0.0, 0.0, 0.0, 0.0, 0.0, 0.0, 0.0, 0.0, 0.0, 0.0, 0.0, 0.0, 0.0, 0.0, 0.0, 0.0, 0.0, 0.0, 0.0, 0.0, 0.0, 0.0, 0.0, 0.0, 0.0, 0.0, 0.0, 0.0, 0.0, 0.0, 0.0, 0.0, 0.0, 0.0, 0.0, 0.0, 0.0, 0.0, 0.0, 0.0, 0.0, 0.0, 0.0, 0.0, 0.0, 0.0, 0.0, 0.0, 0.0, 0.0, 0.0, 0.0, 0.0, 0.0, 0.0, 0.0, 0.0, 0.0, 0.0, 0.0, 0.0, 0.0, 0.0, 0.0, 0.0, 0.0, 0.0, 0.0, 0.0, 0.0, 0.0, 0.0, 0.0, 0.0, 0.0, 0.0, 0.0, 0.0, 0.0, 0.0, 0.0, 0.0, 0.0, 0.0, 0.0, 0.0, 0.0, 0.0, 0.0, 0.0, 0.0, 0.0, 0.0, 0.0, 0.0, 0.0, 0.0, 0.0, 0.0, 0.0, 0.0, 0.0, 0.0, 0.0, 0.0, 0.0, 0.0, 0.0, 0.0, 0.0, 0.0, 0.0, 0.0, 0.0, 0.0, 0.0, 0.0, 0.0, 0.0, 0.0, 0.0, 0.0, 0.0, 0.0, 0.0, 0.0, 0.0, 0.0, 0.0, 0.0, 0.0, 0.0, 0.0, 0.0, 0.0, 0.0, 0.0, 0.0, 0.0, 0.0, 0.0, 0.0, 0.0, 0.0, 0.0, 0.0, 0.0, 0.0, 0.0, 0.0, 0.0, 0.0, 0.0, 0.0, 0.0, 0.0, 0.0, 0.0, 0.0, 0.0, 0.0, 0.0, 0.0, 0.0, 0.0, 0.0, 0.0, 0.0, 0.0, 0.0, 0.0, 0.0, 0.0, 0.0, 0.0, 0.0, 0.0, 0.0, 0.0, 0.0, 0.0, 0.0, 0.0, 0.0, 0.0, 0.0, 0.0, 0.0, 0.0, 0.0, 0.0, 0.0, 0.0, 0.0, 0.0, 0.0, 0.0, 0.0, 0.0, 0.0, 0.0, 0.0, 0.0, 0.0, 0.0, 0.0, 0.0, 0.0, 0.0, 0.0, 0.0, 0.0, 0.0, 0.0, 0.0, 0.0, 0.0, 0.0, 0.0, 0.0, 0.0, 0.0, 0.0, 0.0, 0.0, 0.0, 0.0, 0.0, 0.0, 0.0, 0.0, 0.0, 0.0, 0.0, 0.0, 0.0, 0.0, 0.0, 0.0, 0.0, 0.0, 0.0, 0.0, 0.0, 0.0, 0.0, 0.0, 0.0, 0.0, 0.0, 0.0, 0.0, 0.0, 0.0, 0.0, 0.0, 0.0, 0.0, 0.0, 0.0, 0.0, 0.0, 0.0, 0.0, 0.0, 0.0, 0.0, 0.0, 0.0, 0.0, 0.0, 0.0, 0.0, 0.0, 0.0, 0.0, 0.0, 0.0, 0.0, 0.0, 0.0, 0.0, 0.0, 0.0, 0.0, 0.0, 0.0, 0.0, 0.0, 0.0, 0.0, 0.0, 0.0, 0.0, 0.0, 0.0, 0.0, 0.0, 0.0, 0.0, 0.0, 0.0, 0.0, 0.0, 0.0, 0.0, 0.0, 0.0, 0.0, 0.0, 0.0, 0.0, 0.0, 0.0, 0.0, 0.0, 0.0, 0.0, 0.0, 0.0, 0.0, 0.0, 0.0, 0.0, 0.0, 0.0, 0.0, 0.0, 0.0, 0.0, 0.0, 0.0, 0.0, 0.0, 0.0, 0.0, 0.0, 0.0, 0.0, 0.0, 0.0, 0.0, 0.0, 0.0, 0.0, 0.0, 0.0, 0.0, 0.0, 0.0, 0.0, 0.0, 0.0, 0.0, 0.0, 0.0, 0.0, 0.0, 0.0, 0.0, 0.0, 0.0, 0.0, 0.0, 0.0, 0.0, 0.0, 0.0, 0.0, 0.0, 0.0, 0.0, 0.0, 0.0, 0.0, 0.0, 0.0, 0.0, 0.0, 0.0, 0.0, 0.0, 0.0, 0.0, 0.0, 0.0, 0.0, 0.0, 0.0, 0.0, 0.0, 0.0, 0.0, 0.0, 0.0, 0.0, 0.0, 0.0, 0.0, 0.0, 0.0, 0.0, 0.0, 0.0, 0.0, 0.0, 0.0, 0.0, 0.0, 0.0, 0.0, 0.0, 0.0, 0.0, 0.0, 0.0, 0.0, 0.0, 0.0, 0.0, 0.0, 0.0, 0.0, 0.0, 0.0, 0.0, 0.0, 0.0, 0.0, 0.0, 0.0, 0.0, 0.0, 0.0, 0.0, 0.0, 0.0, 0.0, 0.0, 0.0, 0.0, 0.0, 0.0, 0.0, 0.0, 0.0, 0.0, 0.0, 0.0, 0.0, 0.0, 0.0, 0.0, 0.0, 0.0, 0.0, 0.0, 0.0, 0.0, 0.0, 0.0, 0.0, 0.0, 0.0, 0.0, 0.0, 0.0, 0.0, 0.0, 0.0, 0.0, 0.0, 0.0, 0.0, 0.0, 0.0, 0.0, 0.0, 0.0, 0.0, 0.0, 0.0, 0.0, 0.0, 0.0, 0.0, 0.0, 0.0, 0.0, 0.0, 0.0, 0.0, 0.0, 0.0, 0.0, 0.0, 0.0, 0.0, 0.0, 0.0, 0.0, 0.0, 0.0, 0.0, 0.0, 0.0, 0.0, 0.0, 0.0, 0.0, 0.0, 0.0, 0.0, 0.0, 0.0, 0.0, 0.0, 0.0, 0.0, 0.0, 0.0, 0.0, 0.0, 0.0, 0.0, 0.0, 0.0, 0.0, 0.0, 0.0, 0.0, 0.0, 0.0, 0.0, 0.0, 0.0, 0.0, 0.0, 0.0, 0.0, 0.0, 0.0, 0.0, 0.0, 0.0, 0.0, 0.0, 0.0, 0.0, 0.0, 0.0, 0.0, 0.0, 0.0, 0.0, 0.0, 0.0, 0.0, 0.0, 0.0, 0.0, 0.0, 0.0, 0.0, 0.0, 0.0, 0.0, 0.0, 0.0, 0.0, 0.0, 0.0, 0.0, 0.0, 0.0, 0.0, 0.0, 0.0, 0.0, 0.0, 0.0, 0.0, 0.0, 0.0, 0.0, 0.0, 0.0, 0.0, 0.0, 0.0, 0.0, 0.0, 0.0, 0.0, 0.0, 0.0, 0.0, 0.0, 0.0, 0.0, 0.0, 0.0, 0.0, 0.0, 0.0, 0.0, 0.0, 0.0, 0.0, 0.0, 0.0, 0.0, 0.0, 0.0, 0.0, 0.0, 0.0, 0.0, 0.0, 0.0, 0.0, 0.0, 0.0, 0.0, 0.0, 0.0, 0.0, 0.0, 0.0, 0.0, 0.0, 0.0, 0.0, 0.0, 0.0, 0.0, 0.0, 0.0, 0.0, 0.0, 0.0, 0.0, 0.0, 0.0, 0.0, 0.0, 0.0, 0.0, 0.0, 0.0, 0.0, 0.0, 0.0, 0.0, 0.0, 0.0, 0.0, 0.0, 0.0, 0.0, 0.0, 0.0, 0.0, 0.0, 0.0, 0.0, 0.0, 0.0, 0.0, 0.0, 0.0, 0.0, 0.0, 0.0, 0.0, 0.0, 0.0, 0.0, 0.0, 0.0, 0.0, 0.0, 0.0, 0.0, 0.0, 0.0, 0.0, 0.0, 0.0, 0.0, 0.0, 0.0, 0.0, 0.0, 0.0, 0.0, 0.0, 0.0, 0.0, 0.0, 0.0, 0.0, 0.0, 0.0, 0.0, 0.0, 0.0, 0.0, 0.0, 0.0, 0.0, 0.0, 0.0, 0.0, 0.0, 0.0, 0.0, 0.0, 0.0, 0.0, 0.0, 0.0, 0.0, 0.0, 0.0, 0.0, 0.0, 0.0, 0.0, 0.0, 0.0, 0.0, 0.0, 0.0, 0.0, 0.0, 0.0, 0.0, 0.0, 0.0, 0.0, 0.0])
me_circle_004.materials.append(mat_material)
me_circle_004.materials.append(mat_material_001)
me_circle_004.materials.append(mat_material_002)
me_circle_004.use_remesh_fix_poles = True
me_circle_004.use_remesh_preserve_attributes = False
me_circle_004.update()

# ---- objects
ob_beam_center = bpy.data.objects.new('beam-center', me_circle_004)

# ---- transforms, parenting, visibility, modifiers, constraints
ob_beam_center.location = (0.0, 0.0, 3.39)
ob_beam_center.rotation_euler = (-1.571, 1.509, -1.571)

# ---- collection membership
col_collection.objects.link(ob_beam_center)

# ---- scene / render settings (as saved in the file)
scene.frame_start = 1; scene.frame_end = 250; scene.frame_set(6)
scene.render.engine = 'BLENDER_EEVEE_NEXT'
scene.cycles.sampling_pattern = 'TABULATED_SOBOL'
scene.cycles.use_light_tree = False
scene.view_settings.view_transform = 'Filmic'
scene.unit_settings.scale_length = 0.001
bpy.context.view_layer.update()

# ---- added for rendering (the .blend has no active camera): camera
cam_auto = bpy.data.cameras.new('AutoCamera')
cam_auto.lens = 50.0
cam_auto.sensor_width = 36.0
cam_auto.clip_end = 1243.48
ob_auto_camera = bpy.data.objects.new('AutoCamera', cam_auto)
scene.collection.objects.link(ob_auto_camera)
ob_auto_camera.location = (70.8537, -84.9089, 60.1228)
ob_auto_camera.rotation_euler = (1.09748, -7.21219e-08, 0.694738)
scene.camera = ob_auto_camera
bpy.context.view_layer.update()
